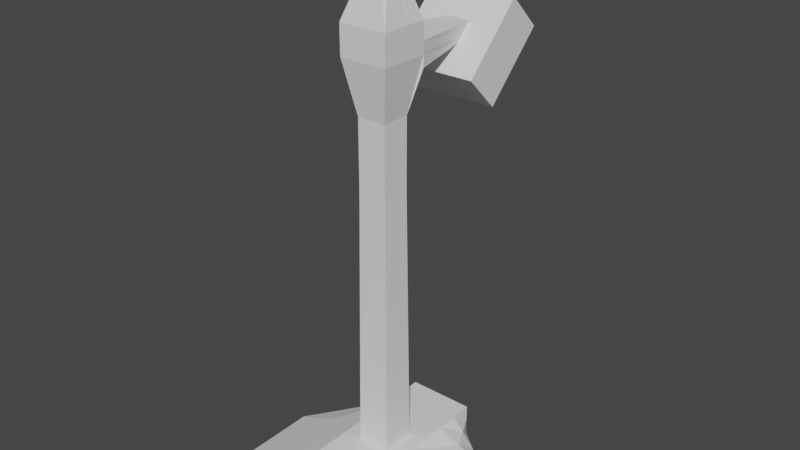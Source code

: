 # Source: TorchLamp.blend  (saved by Blender 2.80.75; exported with 4.5.12 LTS)
import bpy
from mathutils import Matrix  # noqa: F401  (used for matrix-valued properties, if any)

bpy.ops.wm.read_factory_settings(use_empty=True)
scene = bpy.context.scene
scene.name = 'Scene'

# ---- collections
col_collection = bpy.data.collections.new('Collection'); scene.collection.children.link(col_collection)

# ---- world
world_world = bpy.data.worlds.new('World'); scene.world = world_world
world_world.use_nodes = True; world_world.node_tree.nodes.clear()
_N = world_world.node_tree.nodes; _L = world_world.node_tree.links
n0 = _N.new('ShaderNodeOutputWorld'); n0.name = 'World Output'; n0.location = (300, 300)
n1 = _N.new('ShaderNodeBackground'); n1.name = 'Background'; n1.location = (10, 300)
n1.inputs[0].default_value = (0.05088, 0.05088, 0.05088, 1.0)
_L.new(n1.outputs[0], n0.inputs[0])
n0.is_active_output = True
world_world.color = (0.05088, 0.05088, 0.05088)
world_world.use_sun_shadow = False
world_world.sun_shadow_jitter_overblur = 0.0

# ---- meshes
me_cube = bpy.data.meshes.new('Cube')
me_cube.from_pydata([(-0.7, -0.7, -0.6), (-0.21, -0.7, 0.8), (-0.21, 0.5531, -0.6), (-0.21, 0.5531, 0.8), (0.7, -0.7, -0.6), (0.21, -0.7, 0.8), (0.21, 0.5531, -0.6), (0.21, 0.5531, 0.8), (-0.1058, -0.1058, 0.8), (-0.1058, 0.1058, 0.8), (0.1058, 0.1058, 0.8), (0.1058, -0.1058, 0.8), (-0.09064, -0.09064, 12.64), (-0.09064, 0.09064, 12.64), (0.09064, 0.09064, 12.64), (0.09064, -0.09064, 12.64), (-0.01873, -0.04683, 22.16), (-0.01873, 0.04683, 22.16), (0.01873, 0.04683, 22.16), (0.01873, -0.04683, 22.16), (0.09064, 0.09064, 15.81), (0.09064, -0.09064, 15.81), (-0.09064, -0.09064, 15.81), (-0.09064, 0.09064, 15.81), (0.1511, 0.1511, 19.51), (-0.1511, -0.1511, 19.51), (0.1511, -0.1511, 19.51), (-0.1511, 0.1511, 19.51), (-0.1511, 0.1511, 18.72), (-0.1511, 0.1511, 17.66), (0.1511, 0.1511, 17.66), (0.1511, 0.1511, 18.72), (-0.07554, 0.6438, 18.57), (-0.07554, 0.5399, 17.82), (0.07554, 0.5399, 17.82), (0.07554, 0.6438, 18.57), (-0.2719, 0.7789, 19.54), (-0.2719, 0.4049, 16.84), (0.2719, 0.4049, 16.84), (0.2719, 0.7789, 19.54), (-0.2719, 0.8828, 18.79), (-0.2719, 0.5087, 16.1), (0.2719, 0.5087, 16.1), (0.2719, 0.8828, 18.79), (-0.2175, 0.8454, 18.52), (-0.2175, 0.5461, 16.37), (0.2175, 0.5461, 16.37), (0.2175, 0.8454, 18.52), (-0.2719, 0.9867, 18.04), (-0.2719, 0.6126, 15.35), (0.2719, 0.6126, 15.35), (0.2719, 0.9867, 18.04), (-0.2175, 0.9493, 17.77), (-0.2175, 0.65, 15.62), (0.2175, 0.65, 15.62), (0.2175, 0.9493, 17.77), (0.1511, -0.1511, 18.19), (-0.1511, 0.1511, 18.19), (0.1511, 0.1511, 18.19), (-0.1511, -0.1511, 18.19), (-0.1511, 0.1511, 18.19), (0.1511, 0.1511, 18.19), (-0.07554, 0.5919, 18.19), (0.07554, 0.5919, 18.19), (-0.2719, 0.5919, 18.19), (0.2719, 0.5919, 18.19), (-0.2719, 0.6958, 17.44), (0.2719, 0.6958, 17.44), (-0.2175, 0.6958, 17.44), (0.2175, 0.6958, 17.44), (-0.2719, 0.7997, 16.7), (0.2719, 0.7997, 16.7), (-0.2175, 0.7997, 16.7), (0.2175, 0.7997, 16.7), (0.0, 0.5531, -0.6), (0.0, 0.5531, 0.8), (0.0, -0.7, -0.6), (0.0, -0.7, 0.8), (7.451e-09, 0.1058, 0.8), (0.0, -0.1058, 0.8), (0.0, 0.09064, 12.64), (0.0, -0.09064, 12.64), (0.0, 0.04683, 22.16), (0.0, -0.04683, 22.16), (0.0, 0.09064, 15.81), (0.0, -0.09064, 15.81), (0.0, 0.1511, 19.51), (0.0, -0.1511, 19.51), (0.0, 0.1511, 17.66), (0.0, 0.1511, 18.72), (0.0, 0.5399, 17.82), (0.0, 0.6438, 18.57), (0.0, 0.4049, 16.84), (0.0, 0.7789, 19.54), (0.0, 0.5087, 16.1), (0.0, 0.8828, 18.79), (0.0, 0.5461, 16.37), (0.0, 0.8454, 18.52), (0.0, 0.6126, 15.35), (0.0, 0.9867, 18.04), (0.0, 0.65, 15.62), (0.0, 0.9493, 17.77), (0.0, 0.6958, 17.44), (0.0, -0.1511, 18.19), (-0.7, 0.0, -0.6), (-0.21, 0.0, 0.8), (0.7, 0.0, -0.6), (0.21, 0.0, 0.8), (-0.1058, 0.0, 0.8), (0.1058, 0.0, 0.8), (-0.09064, 0.0, 12.64), (0.09064, 0.0, 12.64), (-0.04683, 0.0, 22.16), (0.04683, 0.0, 22.16), (-0.09064, 0.0, 15.81), (0.09064, 0.0, 15.81), (-0.1511, 0.0, 19.51), (0.1511, 0.0, 19.51), (0.1511, 0.0, 18.19), (-0.1511, 0.0, 18.19), (0.0, 0.0, 22.16), (0.0, 0.0, -0.6), (-0.21, 0.2765, 0.8), (0.455, 0.35, -0.6), (-0.1058, 0.05288, 0.8), (-0.09064, 0.04532, 12.64), (-0.03278, 0.02342, 22.16), (-0.09064, 0.04532, 15.81), (-0.1511, 0.07554, 19.51), (-0.1511, 0.07554, 18.19), (-0.455, 0.35, -0.6), (0.21, 0.2765, 0.8), (0.1058, 0.05288, 0.8), (0.09064, 0.04532, 12.64), (0.03278, 0.02342, 22.16), (0.09064, 0.04532, 15.81), (0.1511, 0.07554, 19.51), (0.1511, 0.07554, 18.19), (0.0, 0.02342, 22.16), (0.0, 0.35, -0.6), (-0.21, 0.4148, 0.8), (0.3325, 0.4515, -0.6), (-0.1058, 0.07931, 0.8), (-0.09064, 0.06798, 12.64), (-0.02576, 0.03512, 22.16), (-0.09064, 0.06798, 15.81), (-0.1511, 0.1133, 19.51), (-0.1511, 0.1133, 18.19), (-0.3325, 0.4515, -0.6), (0.21, 0.4148, 0.8), (0.1058, 0.07931, 0.8), (0.09064, 0.06798, 12.64), (0.02576, 0.03512, 22.16), (0.09064, 0.06798, 15.81), (0.1511, 0.1133, 19.51), (0.1511, 0.1133, 18.19), (0.0, 0.03512, 22.16), (0.0, 0.4515, -0.6), (-0.455, -0.7, 0.1), (-0.21, 0.5531, 0.1), (0.21, 0.5531, 0.1), (0.455, -0.7, 0.1), (0.0, -0.7, 0.1), (0.0, 0.5531, 0.1), (0.455, 0.0, 0.1), (-0.455, 0.0, 0.1), (0.3325, 0.3133, 0.1), (-0.3325, 0.3133, 0.1), (0.2713, 0.4332, 0.1), (-0.2713, 0.4332, 0.1)], [], [(169, 140, 3, 159), (163, 75, 7, 160), (164, 107, 5, 161), (162, 77, 1, 158), (121, 106, 4, 76), (105, 1, 8, 108), (79, 11, 15, 81), (77, 5, 11, 79), (75, 3, 9, 78), (149, 7, 10, 150), (154, 24, 18, 152), (78, 9, 13, 80), (150, 10, 14, 151), (108, 8, 12, 110), (120, 112, 16, 83), (116, 25, 16, 112), (87, 26, 19, 83), (86, 27, 17, 82), (80, 13, 23, 84), (81, 15, 21, 85), (110, 12, 22, 114), (151, 14, 20, 153), (57, 27, 28, 60), (103, 56, 26, 87), (119, 59, 25, 116), (155, 58, 24, 154), (89, 31, 35, 91), (86, 24, 31, 89), (58, 20, 30, 61), (84, 23, 29, 88), (90, 33, 37, 92), (88, 29, 33, 90), (61, 30, 34, 63), (60, 28, 32, 62), (65, 38, 42, 67), (63, 34, 38, 65), (62, 32, 36, 64), (91, 35, 39, 93), (68, 45, 53, 72), (64, 36, 40, 66), (93, 39, 43, 95), (92, 37, 41, 94), (102, 68, 44, 97), (69, 47, 55, 73), (94, 41, 49, 98), (95, 43, 51, 99), (99, 51, 55, 101), (98, 49, 53, 100), (71, 50, 54, 73), (70, 48, 52, 72), (67, 42, 50, 71), (97, 44, 52, 101), (66, 40, 48, 70), (96, 46, 54, 100), (41, 66, 70, 49), (43, 67, 71, 51), (49, 70, 72, 53), (51, 71, 73, 55), (46, 69, 73, 54), (96, 45, 68, 102), (37, 64, 66, 41), (44, 68, 72, 52), (33, 62, 64, 37), (35, 63, 65, 39), (39, 65, 67, 43), (29, 60, 62, 33), (31, 61, 63, 35), (24, 58, 61, 31), (153, 20, 58, 155), (114, 22, 59, 119), (85, 21, 56, 103), (23, 57, 60, 29), (22, 85, 103, 59), (46, 96, 102, 69), (45, 96, 100, 53), (47, 97, 101, 55), (50, 98, 100, 54), (48, 99, 101, 52), (40, 95, 99, 48), (42, 94, 98, 50), (69, 102, 97, 47), (38, 92, 94, 42), (36, 93, 95, 40), (32, 91, 93, 36), (30, 88, 90, 34), (34, 90, 92, 38), (20, 84, 88, 30), (27, 86, 89, 28), (28, 89, 91, 32), (59, 103, 87, 25), (12, 81, 85, 22), (14, 80, 84, 20), (24, 86, 82, 18), (25, 87, 83, 16), (113, 120, 83, 19), (10, 78, 80, 14), (7, 75, 78, 10), (1, 77, 79, 8), (8, 79, 81, 12), (104, 121, 76, 0), (161, 5, 77, 162), (159, 3, 75, 163), (130, 139, 121, 104), (134, 138, 120, 113), (127, 114, 119, 129), (21, 115, 118, 56), (56, 118, 117, 26), (129, 119, 116, 128), (15, 111, 115, 21), (125, 110, 114, 127), (128, 116, 112, 126), (138, 126, 112, 120), (124, 108, 110, 125), (11, 109, 111, 15), (26, 117, 113, 19), (5, 107, 109, 11), (122, 105, 108, 124), (139, 123, 106, 121), (166, 131, 107, 164), (158, 1, 105, 165), (168, 149, 131, 166), (157, 141, 123, 139), (140, 122, 124, 142), (142, 124, 125, 143), (156, 144, 126, 138), (146, 128, 126, 144), (143, 125, 127, 145), (147, 129, 128, 146), (145, 127, 129, 147), (152, 156, 138, 134), (148, 157, 139, 130), (115, 135, 137, 118), (118, 137, 136, 117), (111, 133, 135, 115), (109, 132, 133, 111), (117, 136, 134, 113), (107, 131, 132, 109), (165, 105, 122, 167), (2, 74, 157, 148), (18, 82, 156, 152), (23, 145, 147, 57), (57, 147, 146, 27), (13, 143, 145, 23), (27, 146, 144, 17), (82, 17, 144, 156), (9, 142, 143, 13), (3, 140, 142, 9), (74, 6, 141, 157), (160, 7, 149, 168), (135, 153, 155, 137), (137, 155, 154, 136), (133, 151, 153, 135), (132, 150, 151, 133), (136, 154, 152, 134), (131, 149, 150, 132), (167, 122, 140, 169), (130, 167, 169, 148), (6, 160, 168, 141), (104, 165, 167, 130), (141, 168, 166, 123), (0, 158, 165, 104), (123, 166, 164, 106), (2, 159, 163, 74), (4, 161, 162, 76), (76, 162, 158, 0), (106, 164, 161, 4), (74, 163, 160, 6), (148, 169, 159, 2)])
_uv = me_cube.uv_layers.new(name='UVMap')
_uv.uv.foreach_set('vector', [0.5, 0.2187, 0.625, 0.2188, 0.625, 0.25, 0.5, 0.25, 0.5, 0.375, 0.625, 0.375, 0.625, 0.5, 0.5, 0.5, 0.5, 0.625, 0.625, 0.625, 0.625, 0.75, 0.5, 0.75, 0.5, 0.875, 0.625, 0.875, 0.625, 1.0, 0.5, 1.0, 0.25, 0.625, 0.375, 0.625, 0.375, 0.75, 0.25, 0.75, 0.625, 0.125, 0.625, 0.0, 0.625, 0.0, 0.625, 0.125, 0.625, 0.875, 0.625, 0.75, 0.625, 0.75, 0.625, 0.875, 0.625, 0.875, 0.625, 0.75, 0.625, 0.75, 0.625, 0.875, 0.625, 0.375, 0.625, 0.25, 0.625, 0.25, 0.625, 0.375, 0.625, 0.5312, 0.625, 0.5, 0.625, 0.5, 0.625, 0.5312, 0.625, 0.5312, 0.625, 0.5, 0.625, 0.5, 0.625, 0.5312, 0.625, 0.375, 0.625, 0.25, 0.625, 0.25, 0.625, 0.375, 0.625, 0.5312, 0.625, 0.5, 0.625, 0.5, 0.625, 0.5312, 0.625, 0.125, 0.625, 0.0, 0.625, 0.0, 0.625, 0.125, 0.75, 0.625, 0.875, 0.625, 0.875, 0.75, 0.75, 0.75, 0.625, 0.125, 0.625, 0.0, 0.625, 0.0, 0.625, 0.125, 0.625, 0.875, 0.625, 0.75, 0.625, 0.75, 0.625, 0.875, 0.625, 0.375, 0.625, 0.25, 0.625, 0.25, 0.625, 0.375, 0.625, 0.375, 0.625, 0.25, 0.625, 0.25, 0.625, 0.375, 0.625, 0.875, 0.625, 0.75, 0.625, 0.75, 0.625, 0.875, 0.625, 0.125, 0.625, 0.0, 0.625, 0.0, 0.625, 0.125, 0.625, 0.5312, 0.625, 0.5, 0.625, 0.5, 0.625, 0.5312, 0.625, 0.25, 0.625, 0.25, 0.625, 0.25, 0.625, 0.25, 0.625, 0.875, 0.625, 0.75, 0.625, 0.75, 0.625, 0.875, 0.625, 0.125, 0.625, 0.0, 0.625, 0.0, 0.625, 0.125, 0.625, 0.5312, 0.625, 0.5, 0.625, 0.5, 0.625, 0.5312, 0.625, 0.375, 0.625, 0.5, 0.625, 0.5, 0.625, 0.375, 0.625, 0.375, 0.625, 0.5, 0.625, 0.5, 0.625, 0.375, 0.625, 0.5, 0.625, 0.5, 0.625, 0.5, 0.625, 0.5, 0.625, 0.375, 0.625, 0.25, 0.625, 0.25, 0.625, 0.375, 0.625, 0.375, 0.625, 0.25, 0.625, 0.25, 0.625, 0.375, 0.625, 0.375, 0.625, 0.25, 0.625, 0.25, 0.625, 0.375, 0.625, 0.5, 0.625, 0.5, 0.625, 0.5, 0.625, 0.5, 0.625, 0.25, 0.625, 0.25, 0.625, 0.25, 0.625, 0.25, 0.625, 0.5, 0.625, 0.5, 0.625, 0.5, 0.625, 0.5, 0.625, 0.5, 0.625, 0.5, 0.625, 0.5, 0.625, 0.5, 0.625, 0.25, 0.625, 0.25, 0.625, 0.25, 0.625, 0.25, 0.625, 0.375, 0.625, 0.5, 0.625, 0.5, 0.625, 0.375, 0.625, 0.25, 0.625, 0.25, 0.625, 0.25, 0.625, 0.25, 0.625, 0.25, 0.625, 0.25, 0.625, 0.25, 0.625, 0.25, 0.625, 0.375, 0.625, 0.5, 0.625, 0.5, 0.625, 0.375, 0.625, 0.375, 0.625, 0.25, 0.625, 0.25, 0.625, 0.375, 0.625, 0.375, 0.625, 0.25, 0.625, 0.25, 0.625, 0.375, 0.625, 0.5, 0.625, 0.5, 0.625, 0.5, 0.625, 0.5, 0.625, 0.375, 0.625, 0.25, 0.625, 0.25, 0.625, 0.375, 0.625, 0.375, 0.625, 0.5, 0.625, 0.5, 0.625, 0.375, 0.625, 0.375, 0.625, 0.5, 0.625, 0.5, 0.625, 0.375, 0.625, 0.375, 0.625, 0.25, 0.625, 0.25, 0.625, 0.375, 0.625, 0.5, 0.625, 0.5, 0.625, 0.5, 0.625, 0.5, 0.625, 0.25, 0.625, 0.25, 0.625, 0.25, 0.625, 0.25, 0.625, 0.5, 0.625, 0.5, 0.625, 0.5, 0.625, 0.5, 0.625, 0.375, 0.625, 0.25, 0.625, 0.25, 0.625, 0.375, 0.625, 0.25, 0.625, 0.25, 0.625, 0.25, 0.625, 0.25, 0.625, 0.375, 0.625, 0.5, 0.625, 0.5, 0.625, 0.375, 0.625, 0.25, 0.625, 0.25, 0.625, 0.25, 0.625, 0.25, 0.625, 0.5, 0.625, 0.5, 0.625, 0.5, 0.625, 0.5, 0.625, 0.25, 0.625, 0.25, 0.625, 0.25, 0.625, 0.25, 0.625, 0.5, 0.625, 0.5, 0.625, 0.5, 0.625, 0.5, 0.625, 0.5, 0.625, 0.5, 0.625, 0.5, 0.625, 0.5, 0.625, 0.375, 0.625, 0.25, 0.625, 0.25, 0.625, 0.375, 0.625, 0.25, 0.625, 0.25, 0.625, 0.25, 0.625, 0.25, 0.625, 0.25, 0.625, 0.25, 0.625, 0.25, 0.625, 0.25, 0.625, 0.25, 0.625, 0.25, 0.625, 0.25, 0.625, 0.25, 0.625, 0.5, 0.625, 0.5, 0.625, 0.5, 0.625, 0.5, 0.625, 0.5, 0.625, 0.5, 0.625, 0.5, 0.625, 0.5, 0.625, 0.25, 0.625, 0.25, 0.625, 0.25, 0.625, 0.25, 0.625, 0.5, 0.625, 0.5, 0.625, 0.5, 0.625, 0.5, 0.625, 0.5, 0.625, 0.5, 0.625, 0.5, 0.625, 0.5, 0.625, 0.5312, 0.625, 0.5, 0.625, 0.5, 0.625, 0.5312, 0.625, 0.125, 0.625, 0.0, 0.625, 0.0, 0.625, 0.125, 0.625, 0.875, 0.625, 0.75, 0.625, 0.75, 0.625, 0.875, 0.625, 0.25, 0.625, 0.25, 0.625, 0.25, 0.625, 0.25, 0.625, 1.0, 0.625, 0.875, 0.625, 0.875, 0.625, 1.0, 0.625, 0.5, 0.625, 0.375, 0.625, 0.375, 0.625, 0.5, 0.625, 0.25, 0.625, 0.375, 0.625, 0.375, 0.625, 0.25, 0.625, 0.5, 0.625, 0.375, 0.625, 0.375, 0.625, 0.5, 0.625, 0.5, 0.625, 0.375, 0.625, 0.375, 0.625, 0.5, 0.625, 0.25, 0.625, 0.375, 0.625, 0.375, 0.625, 0.25, 0.625, 0.25, 0.625, 0.375, 0.625, 0.375, 0.625, 0.25, 0.625, 0.5, 0.625, 0.375, 0.625, 0.375, 0.625, 0.5, 0.625, 0.5, 0.625, 0.375, 0.625, 0.375, 0.625, 0.5, 0.625, 0.5, 0.625, 0.375, 0.625, 0.375, 0.625, 0.5, 0.625, 0.25, 0.625, 0.375, 0.625, 0.375, 0.625, 0.25, 0.625, 0.25, 0.625, 0.375, 0.625, 0.375, 0.625, 0.25, 0.625, 0.5, 0.625, 0.375, 0.625, 0.375, 0.625, 0.5, 0.625, 0.5, 0.625, 0.375, 0.625, 0.375, 0.625, 0.5, 0.625, 0.5, 0.625, 0.375, 0.625, 0.375, 0.625, 0.5, 0.625, 0.25, 0.625, 0.375, 0.625, 0.375, 0.625, 0.25, 0.625, 0.25, 0.625, 0.375, 0.625, 0.375, 0.625, 0.25, 0.625, 1.0, 0.625, 0.875, 0.625, 0.875, 0.625, 1.0, 0.625, 1.0, 0.625, 0.875, 0.625, 0.875, 0.625, 1.0, 0.625, 0.5, 0.625, 0.375, 0.625, 0.375, 0.625, 0.5, 0.625, 0.5, 0.625, 0.375, 0.625, 0.375, 0.625, 0.5, 0.625, 1.0, 0.625, 0.875, 0.625, 0.875, 0.625, 1.0, 0.625, 0.625, 0.75, 0.625, 0.75, 0.75, 0.625, 0.75, 0.625, 0.5, 0.625, 0.375, 0.625, 0.375, 0.625, 0.5, 0.625, 0.5, 0.625, 0.375, 0.625, 0.375, 0.625, 0.5, 0.625, 1.0, 0.625, 0.875, 0.625, 0.875, 0.625, 1.0, 0.625, 1.0, 0.625, 0.875, 0.625, 0.875, 0.625, 1.0, 0.125, 0.625, 0.25, 0.625, 0.25, 0.75, 0.125, 0.75, 0.5, 0.75, 0.625, 0.75, 0.625, 0.875, 0.5, 0.875, 0.5, 0.25, 0.625, 0.25, 0.625, 0.375, 0.5, 0.375, 0.125, 0.5625, 0.25, 0.5625, 0.25, 0.625, 0.125, 0.625, 0.625, 0.5625, 0.75, 0.5625, 0.75, 0.625, 0.625, 0.625, 0.625, 0.1875, 0.625, 0.125, 0.625, 0.125, 0.625, 0.1875, 0.625, 0.75, 0.625, 0.625, 0.625, 0.625, 0.625, 0.75, 0.625, 0.75, 0.625, 0.625, 0.625, 0.625, 0.625, 0.75, 0.625, 0.1875, 0.625, 0.125, 0.625, 0.125, 0.625, 0.1875, 0.625, 0.75, 0.625, 0.625, 0.625, 0.625, 0.625, 0.75, 0.625, 0.1875, 0.625, 0.125, 0.625, 0.125, 0.625, 0.1875, 0.625, 0.1875, 0.625, 0.125, 0.625, 0.125, 0.625, 0.1875, 0.75, 0.5625, 0.875, 0.5625, 0.875, 0.625, 0.75, 0.625, 0.625, 0.1875, 0.625, 0.125, 0.625, 0.125, 0.625, 0.1875, 0.625, 0.75, 0.625, 0.625, 0.625, 0.625, 0.625, 0.75, 0.625, 0.75, 0.625, 0.625, 0.625, 0.625, 0.625, 0.75, 0.625, 0.75, 0.625, 0.625, 0.625, 0.625, 0.625, 0.75, 0.625, 0.1875, 0.625, 0.125, 0.625, 0.125, 0.625, 0.1875, 0.25, 0.5625, 0.375, 0.5625, 0.375, 0.625, 0.25, 0.625, 0.5, 0.5625, 0.625, 0.5625, 0.625, 0.625, 0.5, 0.625, 0.5, 0.0, 0.625, 0.0, 0.625, 0.125, 0.5, 0.125, 0.5, 0.5313, 0.625, 0.5312, 0.625, 0.5625, 0.5, 0.5625, 0.25, 0.5312, 0.375, 0.5312, 0.375, 0.5625, 0.25, 0.5625, 0.625, 0.2188, 0.625, 0.1875, 0.625, 0.1875, 0.625, 0.2188, 0.625, 0.2188, 0.625, 0.1875, 0.625, 0.1875, 0.625, 0.2188, 0.75, 0.5312, 0.875, 0.5312, 0.875, 0.5625, 0.75, 0.5625, 0.625, 0.2188, 0.625, 0.1875, 0.625, 0.1875, 0.625, 0.2188, 0.625, 0.2188, 0.625, 0.1875, 0.625, 0.1875, 0.625, 0.2188, 0.625, 0.2187, 0.625, 0.1875, 0.625, 0.1875, 0.625, 0.2188, 0.625, 0.2188, 0.625, 0.1875, 0.625, 0.1875, 0.625, 0.2187, 0.625, 0.5312, 0.75, 0.5312, 0.75, 0.5625, 0.625, 0.5625, 0.125, 0.5312, 0.25, 0.5312, 0.25, 0.5625, 0.125, 0.5625, 0.625, 0.625, 0.625, 0.5625, 0.625, 0.5625, 0.625, 0.625, 0.625, 0.625, 0.625, 0.5625, 0.625, 0.5625, 0.625, 0.625, 0.625, 0.625, 0.625, 0.5625, 0.625, 0.5625, 0.625, 0.625, 0.625, 0.625, 0.625, 0.5625, 0.625, 0.5625, 0.625, 0.625, 0.625, 0.625, 0.625, 0.5625, 0.625, 0.5625, 0.625, 0.625, 0.625, 0.625, 0.625, 0.5625, 0.625, 0.5625, 0.625, 0.625, 0.5, 0.125, 0.625, 0.125, 0.625, 0.1875, 0.5, 0.1875, 0.125, 0.5, 0.25, 0.5, 0.25, 0.5312, 0.125, 0.5312, 0.625, 0.5, 0.75, 0.5, 0.75, 0.5312, 0.625, 0.5312, 0.625, 0.25, 0.625, 0.2188, 0.625, 0.2187, 0.625, 0.25, 0.625, 0.25, 0.625, 0.2187, 0.625, 0.2188, 0.625, 0.25, 0.625, 0.25, 0.625, 0.2188, 0.625, 0.2188, 0.625, 0.25, 0.625, 0.25, 0.625, 0.2188, 0.625, 0.2188, 0.625, 0.25, 0.75, 0.5, 0.875, 0.5, 0.875, 0.5312, 0.75, 0.5312, 0.625, 0.25, 0.625, 0.2188, 0.625, 0.2188, 0.625, 0.25, 0.625, 0.25, 0.625, 0.2188, 0.625, 0.2188, 0.625, 0.25, 0.25, 0.5, 0.375, 0.5, 0.375, 0.5312, 0.25, 0.5312, 0.5, 0.5, 0.625, 0.5, 0.625, 0.5312, 0.5, 0.5313, 0.625, 0.5625, 0.625, 0.5312, 0.625, 0.5312, 0.625, 0.5625, 0.625, 0.5625, 0.625, 0.5312, 0.625, 0.5312, 0.625, 0.5625, 0.625, 0.5625, 0.625, 0.5312, 0.625, 0.5312, 0.625, 0.5625, 0.625, 0.5625, 0.625, 0.5312, 0.625, 0.5312, 0.625, 0.5625, 0.625, 0.5625, 0.625, 0.5312, 0.625, 0.5312, 0.625, 0.5625, 0.625, 0.5625, 0.625, 0.5312, 0.625, 0.5312, 0.625, 0.5625, 0.5, 0.1875, 0.625, 0.1875, 0.625, 0.2188, 0.5, 0.2187, 0.375, 0.1875, 0.5, 0.1875, 0.5, 0.2187, 0.375, 0.2188, 0.375, 0.5, 0.5, 0.5, 0.5, 0.5313, 0.375, 0.5312, 0.375, 0.125, 0.5, 0.125, 0.5, 0.1875, 0.375, 0.1875, 0.375, 0.5312, 0.5, 0.5313, 0.5, 0.5625, 0.375, 0.5625, 0.375, 0.0, 0.5, 0.0, 0.5, 0.125, 0.375, 0.125, 0.375, 0.5625, 0.5, 0.5625, 0.5, 0.625, 0.375, 0.625, 0.375, 0.25, 0.5, 0.25, 0.5, 0.375, 0.375, 0.375, 0.375, 0.75, 0.5, 0.75, 0.5, 0.875, 0.375, 0.875, 0.375, 0.875, 0.5, 0.875, 0.5, 1.0, 0.375, 1.0, 0.375, 0.625, 0.5, 0.625, 0.5, 0.75, 0.375, 0.75, 0.375, 0.375, 0.5, 0.375, 0.5, 0.5, 0.375, 0.5, 0.375, 0.2188, 0.5, 0.2187, 0.5, 0.25, 0.375, 0.25])
me_cube.use_remesh_preserve_volume = False
me_cube.use_remesh_preserve_attributes = False
me_cube.use_mirror_vertex_groups = False
me_cube.update()

# ---- objects
ob_cube = bpy.data.objects.new('Cube', me_cube)

# ---- transforms, parenting, visibility, modifiers, constraints
ob_cube.location = (0.0, 0.0, 0.0)
ob_cube.scale = (0.6806, 0.6806, 0.09452)
ob_cube.lineart.crease_threshold = 0.0

# ---- collection membership
col_collection.objects.link(ob_cube)

# ---- scene / render settings (as saved in the file)
scene.frame_start = 1; scene.frame_end = 250; scene.frame_set(1)
scene.render.engine = 'BLENDER_EEVEE_NEXT'
scene.cycles.use_denoising = False
scene.cycles.samples = 128
scene.cycles.sampling_pattern = 'TABULATED_SOBOL'
scene.cycles.use_adaptive_sampling = False
scene.cycles.use_light_tree = False
scene.view_settings.view_transform = 'Filmic'
bpy.context.view_layer.update()

# ---- added for rendering (the .blend has no active camera and no usable light): camera, sun
cam_auto = bpy.data.cameras.new('AutoCamera')
cam_auto.lens = 50.0
cam_auto.sensor_width = 36.0
cam_auto.clip_end = 1000.0
ob_auto_camera = bpy.data.objects.new('AutoCamera', cam_auto)
scene.collection.objects.link(ob_auto_camera)
ob_auto_camera.location = (2.42216, -2.80904, 2.95663)
ob_auto_camera.rotation_euler = (1.09748, -7.21219e-08, 0.694738)
scene.camera = ob_auto_camera
light_auto_sun = bpy.data.lights.new('AutoSun', 'SUN')
light_auto_sun.energy = 3.0
light_auto_sun.angle = 0.0523599
ob_auto_sun = bpy.data.objects.new('AutoSun', light_auto_sun)
scene.collection.objects.link(ob_auto_sun)
ob_auto_sun.rotation_euler = (0.872665, 0.174533, 0.523599)
bpy.context.view_layer.update()
